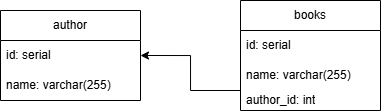

The diagram above was exported from draw.io. Its source (the exported page's mxGraphModel, read from the mxfile embedded in the PNG):
<mxGraphModel dx="2037" dy="788" grid="1" gridSize="10" guides="1" tooltips="1" connect="1" arrows="1" fold="1" page="1" pageScale="1" pageWidth="827" pageHeight="1169" math="0" shadow="0">
  <root>
    <mxCell id="0" />
    <mxCell id="1" parent="0" />
    <mxCell id="vNvdMd-IPxLp3C17yRsU-2" value="books" style="swimlane;fontStyle=0;childLayout=stackLayout;horizontal=1;startSize=30;horizontalStack=0;resizeParent=1;resizeParentMax=0;resizeLast=0;collapsible=1;marginBottom=0;whiteSpace=wrap;html=1;" vertex="1" parent="1">
      <mxGeometry x="440" y="550" width="140" height="110" as="geometry" />
    </mxCell>
    <mxCell id="vNvdMd-IPxLp3C17yRsU-3" value="id: serial" style="text;strokeColor=none;fillColor=none;align=left;verticalAlign=middle;spacingLeft=4;spacingRight=4;overflow=hidden;points=[[0,0.5],[1,0.5]];portConstraint=eastwest;rotatable=0;whiteSpace=wrap;html=1;" vertex="1" parent="vNvdMd-IPxLp3C17yRsU-2">
      <mxGeometry y="30" width="140" height="30" as="geometry" />
    </mxCell>
    <mxCell id="vNvdMd-IPxLp3C17yRsU-4" value="name: varchar(255)" style="text;strokeColor=none;fillColor=none;align=left;verticalAlign=middle;spacingLeft=4;spacingRight=4;overflow=hidden;points=[[0,0.5],[1,0.5]];portConstraint=eastwest;rotatable=0;whiteSpace=wrap;html=1;" vertex="1" parent="vNvdMd-IPxLp3C17yRsU-2">
      <mxGeometry y="60" width="140" height="30" as="geometry" />
    </mxCell>
    <mxCell id="vNvdMd-IPxLp3C17yRsU-5" value="author_id: int" style="text;strokeColor=none;fillColor=none;align=left;verticalAlign=middle;spacingLeft=4;spacingRight=4;overflow=hidden;points=[[0,0.5],[1,0.5]];portConstraint=eastwest;rotatable=0;whiteSpace=wrap;html=1;" vertex="1" parent="vNvdMd-IPxLp3C17yRsU-2">
      <mxGeometry y="90" width="140" height="20" as="geometry" />
    </mxCell>
    <mxCell id="vNvdMd-IPxLp3C17yRsU-11" style="edgeStyle=orthogonalEdgeStyle;rounded=0;orthogonalLoop=1;jettySize=auto;html=1;entryX=1;entryY=0.5;entryDx=0;entryDy=0;" edge="1" parent="1" source="vNvdMd-IPxLp3C17yRsU-5" target="vNvdMd-IPxLp3C17yRsU-13">
      <mxGeometry relative="1" as="geometry">
        <mxPoint x="320" y="605" as="targetPoint" />
        <Array as="points">
          <mxPoint x="470" y="640" />
          <mxPoint x="390" y="640" />
          <mxPoint x="390" y="615" />
        </Array>
      </mxGeometry>
    </mxCell>
    <mxCell id="vNvdMd-IPxLp3C17yRsU-12" value="author" style="swimlane;fontStyle=0;childLayout=stackLayout;horizontal=1;startSize=30;horizontalStack=0;resizeParent=1;resizeParentMax=0;resizeLast=0;collapsible=1;marginBottom=0;whiteSpace=wrap;html=1;" vertex="1" parent="1">
      <mxGeometry x="200" y="560" width="140" height="90" as="geometry" />
    </mxCell>
    <mxCell id="vNvdMd-IPxLp3C17yRsU-13" value="id: serial" style="text;strokeColor=none;fillColor=none;align=left;verticalAlign=middle;spacingLeft=4;spacingRight=4;overflow=hidden;points=[[0,0.5],[1,0.5]];portConstraint=eastwest;rotatable=0;whiteSpace=wrap;html=1;" vertex="1" parent="vNvdMd-IPxLp3C17yRsU-12">
      <mxGeometry y="30" width="140" height="30" as="geometry" />
    </mxCell>
    <mxCell id="vNvdMd-IPxLp3C17yRsU-14" value="name: varchar(255)" style="text;strokeColor=none;fillColor=none;align=left;verticalAlign=middle;spacingLeft=4;spacingRight=4;overflow=hidden;points=[[0,0.5],[1,0.5]];portConstraint=eastwest;rotatable=0;whiteSpace=wrap;html=1;" vertex="1" parent="vNvdMd-IPxLp3C17yRsU-12">
      <mxGeometry y="60" width="140" height="30" as="geometry" />
    </mxCell>
  </root>
</mxGraphModel>